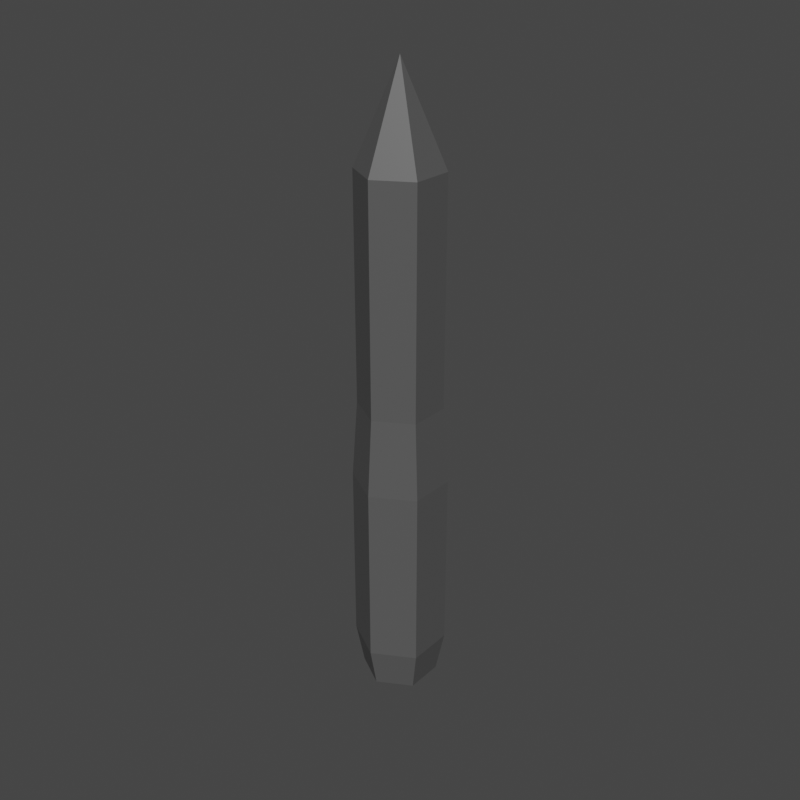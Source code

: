 # Source: Homing_Missile.blend  (saved by Blender 2.93.20; exported with 4.5.12 LTS)
import bpy
from mathutils import Matrix  # noqa: F401  (used for matrix-valued properties, if any)

bpy.ops.wm.read_factory_settings(use_empty=True)
scene = bpy.context.scene
scene.name = 'Scene'

# ---- collections
col_collection = bpy.data.collections.new('Collection'); scene.collection.children.link(col_collection)

# ---- materials (node trees are filled in below, after node groups)
mat_base_color = bpy.data.materials.new('Base Color')
mat_base_color.use_transparent_shadow = False

# ---- material node trees
mat_base_color.use_nodes = True; mat_base_color.node_tree.nodes.clear()
_N = mat_base_color.node_tree.nodes; _L = mat_base_color.node_tree.links
n0 = _N.new('ShaderNodeBsdfPrincipled'); n0.name = 'Principled BSDF'; n0.location = (10, 300)
n0.distribution = 'GGX'
n0.subsurface_method = 'BURLEY'
n0.inputs[0].default_value = (0.09084, 0.09084, 0.09084, 1.0)
n0.inputs[3].default_value = 1.45
n0.inputs[27].default_value = (0.0, 0.0, 0.0, 1.0)
n0.inputs[28].default_value = 1.0
n1 = _N.new('ShaderNodeOutputMaterial'); n1.name = 'Material Output'; n1.location = (300, 300)
_L.new(n0.outputs[0], n1.inputs[0])
n1.is_active_output = True

# ---- world
world_world = bpy.data.worlds.new('World'); scene.world = world_world
world_world.use_nodes = True; world_world.node_tree.nodes.clear()
_N = world_world.node_tree.nodes; _L = world_world.node_tree.links
n0 = _N.new('ShaderNodeOutputWorld'); n0.name = 'World Output'; n0.location = (300, 300)
n1 = _N.new('ShaderNodeBackground'); n1.name = 'Background'; n1.location = (10, 300)
n1.inputs[0].default_value = (0.05088, 0.05088, 0.05088, 1.0)
_L.new(n1.outputs[0], n0.inputs[0])
n0.is_active_output = True
world_world.color = (0.05088, 0.05088, 0.05088)
world_world.use_sun_shadow = False
world_world.sun_shadow_jitter_overblur = 0.0

# ---- meshes
me_cylinder_001 = bpy.data.meshes.new('Cylinder.001')
me_cylinder_001.from_pydata([(-2.993e-09, 0.05171, -0.2551), (-2.993e-09, 0.05171, -0.04822), (0.04479, 0.02586, -0.2551), (0.04479, 0.02586, -0.04822), (0.04479, -0.02586, -0.2551), (0.04479, -0.02586, -0.04822), (-7.514e-09, -0.05171, -0.2551), (-7.514e-09, -0.05171, -0.04822), (-0.04479, -0.02586, -0.2551), (-0.04479, -0.02586, -0.04822), (-0.04479, 0.02586, -0.2551), (-0.04479, 0.02586, -0.04822), (0.03951, 0.02281, 0.03909), (7.056e-11, 0.04562, 0.03909), (0.03951, -0.02281, 0.03909), (-3.918e-09, -0.04562, 0.03909), (-0.03951, -0.02281, 0.03909), (-0.03951, 0.02281, 0.03909), (0.03951, 0.02281, 0.267), (-2.093e-08, 0.04562, 0.267), (0.03951, -0.02281, 0.267), (-2.491e-08, -0.04562, 0.267), (-0.03951, -0.02281, 0.267), (-0.03951, 0.02281, 0.267), (0.03951, 0.02281, 0.2875), (-2.47e-08, 0.04562, 0.2875), (0.03951, -0.02281, 0.2875), (-2.869e-08, -0.04562, 0.2875), (-0.03951, -0.02281, 0.2875), (-0.03951, 0.02281, 0.2875), (1.402e-08, -1.51e-07, 0.3928), (-0.0367, -0.02119, -0.3027), (-3.434e-09, -0.04237, -0.3027), (0.0367, -0.02119, -0.3027), (0.0367, 0.02119, -0.3027), (2.705e-10, 0.04237, -0.3027), (-0.0367, 0.02119, -0.3027), (-0.02886, 0.01666, -0.3027), (-1.499e-11, 0.03333, -0.3027), (-0.02886, -0.01666, -0.3027), (-2.928e-09, -0.03333, -0.3027), (0.02886, -0.01666, -0.3027), (0.02886, 0.01666, -0.3027), (1.21e-08, 9.685e-10, -0.2346)], [], [(0, 1, 3, 2), (2, 3, 5, 4), (4, 5, 7, 6), (6, 7, 9, 8), (5, 3, 12, 14), (8, 9, 11, 10), (10, 11, 1, 0), (4, 6, 32, 33), (12, 13, 19, 18), (11, 9, 16, 17), (3, 1, 13, 12), (7, 5, 14, 15), (1, 11, 17, 13), (9, 7, 15, 16), (23, 22, 28, 29), (13, 17, 23, 19), (16, 15, 21, 22), (14, 12, 18, 20), (17, 16, 22, 23), (15, 14, 20, 21), (25, 29, 30), (21, 20, 26, 27), (18, 19, 25, 24), (19, 23, 29, 25), (22, 21, 27, 28), (20, 18, 24, 26), (2, 4, 33, 34), (28, 27, 30), (26, 24, 30), (29, 28, 30), (27, 26, 30), (24, 25, 30), (6, 8, 31, 32), (10, 0, 35, 36), (36, 35, 38, 37), (8, 10, 36, 31), (0, 2, 34, 35), (42, 41, 43), (34, 33, 41, 42), (32, 31, 39, 40), (31, 36, 37, 39), (35, 34, 42, 38), (33, 32, 40, 41), (39, 37, 43), (40, 39, 43), (38, 42, 43), (37, 38, 43), (41, 40, 43)])
_uv = me_cylinder_001.uv_layers.new(name='UVMap')
_uv.uv.foreach_set('vector', [0.2603, 0.9301, 0.2603, 0.6327, 0.2975, 0.6341, 0.2975, 0.9315, 0.0, 0.9315, 2.235e-08, 0.6341, 0.03719, 0.6327, 0.03719, 0.9301, 0.03719, 0.9301, 0.03719, 0.6327, 0.1116, 0.6327, 0.1116, 0.9301, 0.1116, 0.9301, 0.1116, 0.6327, 0.1487, 0.6341, 0.1487, 0.9315, 0.03719, 0.6327, 2.235e-08, 0.6341, 0.008763, 0.5085, 0.04157, 0.5073, 0.1487, 0.9315, 0.1487, 0.6341, 0.1859, 0.6327, 0.1859, 0.9301, 0.1859, 0.9301, 0.1859, 0.6327, 0.2603, 0.6327, 0.2603, 0.9301, 0.03719, 0.9301, 0.1116, 0.9301, 0.1048, 0.9989, 0.0439, 0.9989, 0.2887, 0.5085, 0.2559, 0.5073, 0.2559, 0.1796, 0.2887, 0.1808, 0.1859, 0.6327, 0.1487, 0.6341, 0.1575, 0.5085, 0.1903, 0.5073, 0.2975, 0.6341, 0.2603, 0.6327, 0.2559, 0.5073, 0.2887, 0.5085, 0.1116, 0.6327, 0.03719, 0.6327, 0.04157, 0.5073, 0.1072, 0.5073, 0.2603, 0.6327, 0.1859, 0.6327, 0.1903, 0.5073, 0.2559, 0.5073, 0.1487, 0.6341, 0.1116, 0.6327, 0.1072, 0.5073, 0.14, 0.5085, 0.1903, 0.1796, 0.1575, 0.1808, 0.1575, 0.1514, 0.1903, 0.1502, 0.2559, 0.5073, 0.1903, 0.5073, 0.1903, 0.1796, 0.2559, 0.1796, 0.14, 0.5085, 0.1072, 0.5073, 0.1072, 0.1796, 0.14, 0.1808, 0.04157, 0.5073, 0.008763, 0.5085, 0.008763, 0.1808, 0.04157, 0.1796, 0.1903, 0.5073, 0.1575, 0.5085, 0.1575, 0.1808, 0.1903, 0.1796, 0.1072, 0.5073, 0.04157, 0.5073, 0.04157, 0.1796, 0.1072, 0.1796, 0.2559, 0.1502, 0.1903, 0.1502, 0.2231, 0.0, 0.1072, 0.1796, 0.04157, 0.1796, 0.04157, 0.1502, 0.1072, 0.1502, 0.2887, 0.1808, 0.2559, 0.1796, 0.2559, 0.1502, 0.2887, 0.1514, 0.2559, 0.1796, 0.1903, 0.1796, 0.1903, 0.1502, 0.2559, 0.1502, 0.14, 0.1808, 0.1072, 0.1796, 0.1072, 0.1502, 0.14, 0.1514, 0.04157, 0.1796, 0.008763, 0.1808, 0.008763, 0.1514, 0.04157, 0.1502, 0.0, 0.9315, 0.03719, 0.9301, 0.0439, 0.9989, 0.01343, 1.0, 0.14, 0.1514, 0.1072, 0.1502, 0.07437, 0.0, 0.04157, 0.1502, 0.008763, 0.1514, 0.07437, 0.0, 0.1903, 0.1502, 0.1575, 0.1514, 0.2231, 0.0, 0.1072, 0.1502, 0.04157, 0.1502, 0.07437, 0.0, 0.2887, 0.1514, 0.2559, 0.1502, 0.2231, 0.0, 0.1116, 0.9301, 0.1487, 0.9315, 0.1353, 1.0, 0.1048, 0.9989, 0.1859, 0.9301, 0.2603, 0.9301, 0.2536, 0.9989, 0.1926, 0.9989, 0.2975, 0.0914, 0.2975, 0.03047, 0.3088, 0.03697, 0.3088, 0.0849, 0.1487, 0.9315, 0.1859, 0.9301, 0.1926, 0.9989, 0.1622, 1.0, 0.2603, 0.9301, 0.2975, 0.9315, 0.284, 1.0, 0.2536, 0.9989, 0.2975, 0.164, 0.3186, 0.1527, 0.3836, 0.231, 0.3503, 0.0, 0.403, 0.03047, 0.3918, 0.03697, 0.3503, 0.01301, 0.403, 0.0914, 0.3503, 0.1219, 0.3503, 0.1089, 0.3918, 0.0849, 0.3503, 0.1219, 0.2975, 0.0914, 0.3088, 0.0849, 0.3503, 0.1089, 0.2975, 0.03047, 0.3503, 0.0, 0.3503, 0.01301, 0.3088, 0.03697, 0.403, 0.03047, 0.403, 0.0914, 0.3918, 0.0849, 0.3918, 0.03697, 0.2975, 0.2731, 0.3186, 0.2618, 0.3836, 0.3401, 0.3617, 0.1316, 0.3836, 0.1219, 0.3836, 0.231, 0.3617, 0.2407, 0.3836, 0.231, 0.3836, 0.3401, 0.3186, 0.2618, 0.3617, 0.2407, 0.3836, 0.3401, 0.3186, 0.1527, 0.3617, 0.1316, 0.3836, 0.231])
me_cylinder_001.materials.append(mat_base_color)
me_cylinder_001.use_remesh_fix_poles = True
me_cylinder_001.use_remesh_preserve_attributes = False
me_cylinder_001.update()

# ---- objects
ob_rocket = bpy.data.objects.new('Rocket', me_cylinder_001)

# ---- transforms, parenting, visibility, modifiers, constraints
ob_rocket.location = (0.0, 0.0, 0.0)

# ---- collection membership
col_collection.objects.link(ob_rocket)

# ---- scene / render settings (as saved in the file)
scene.frame_start = 1; scene.frame_end = 250; scene.frame_set(1)
scene.render.engine = 'BLENDER_EEVEE_NEXT'
scene.render.resolution_x = 1080
scene.render.film_transparent = True
scene.render.use_motion_blur = True
scene.cycles.use_denoising = False
scene.cycles.samples = 128
scene.cycles.sampling_pattern = 'TABULATED_SOBOL'
scene.cycles.use_adaptive_sampling = False
scene.cycles.use_light_tree = False
scene.eevee.use_gtao = True
scene.eevee.use_raytracing = True
scene.view_settings.view_transform = 'Filmic'
bpy.context.view_layer.update()

# ---- added for rendering (the .blend has no active camera and no usable light): camera, sun
cam_auto = bpy.data.cameras.new('AutoCamera')
cam_auto.lens = 50.0
cam_auto.sensor_width = 36.0
cam_auto.clip_end = 1000.0
ob_auto_camera = bpy.data.objects.new('AutoCamera', cam_auto)
scene.collection.objects.link(ob_auto_camera)
ob_auto_camera.location = (0.65585, -0.78702, 0.569713)
ob_auto_camera.rotation_euler = (1.09748, -7.21219e-08, 0.694738)
scene.camera = ob_auto_camera
light_auto_sun = bpy.data.lights.new('AutoSun', 'SUN')
light_auto_sun.energy = 3.0
light_auto_sun.angle = 0.0523599
ob_auto_sun = bpy.data.objects.new('AutoSun', light_auto_sun)
scene.collection.objects.link(ob_auto_sun)
ob_auto_sun.rotation_euler = (0.872665, 0.174533, 0.523599)
bpy.context.view_layer.update()

